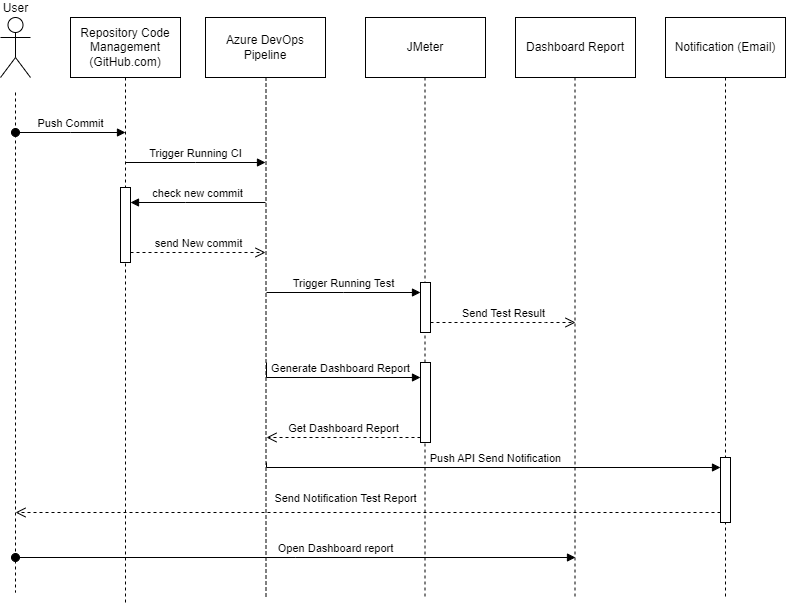

The diagram above was exported from draw.io. Its source (the exported page's mxGraphModel, read from the mxfile embedded in the PNG):
<mxGraphModel dx="1050" dy="573" grid="1" gridSize="10" guides="1" tooltips="1" connect="1" arrows="1" fold="1" page="1" pageScale="1" pageWidth="850" pageHeight="1100" math="0" shadow="0">
  <root>
    <mxCell id="0" />
    <mxCell id="1" parent="0" />
    <mxCell id="gI5EXAUpA90Xy6miUrJ--2" value="User" style="shape=umlActor;verticalLabelPosition=top;verticalAlign=bottom;html=1;labelPosition=center;align=center;" parent="1" vertex="1">
      <mxGeometry x="55" y="30" width="30" height="60" as="geometry" />
    </mxCell>
    <mxCell id="gI5EXAUpA90Xy6miUrJ--10" style="edgeStyle=orthogonalEdgeStyle;rounded=0;orthogonalLoop=1;jettySize=auto;html=1;dashed=1;endArrow=none;endFill=0;" parent="1" source="gI5EXAUpA90Xy6miUrJ--3" edge="1">
      <mxGeometry relative="1" as="geometry">
        <mxPoint x="180" y="615" as="targetPoint" />
        <Array as="points">
          <mxPoint x="180" y="606" />
        </Array>
      </mxGeometry>
    </mxCell>
    <mxCell id="gI5EXAUpA90Xy6miUrJ--3" value="Repository Code Management (GitHub.com)" style="html=1;whiteSpace=wrap;" parent="1" vertex="1">
      <mxGeometry x="125" y="30" width="110" height="60" as="geometry" />
    </mxCell>
    <mxCell id="gI5EXAUpA90Xy6miUrJ--4" value="Azure DevOps Pipeline" style="whiteSpace=wrap;html=1;" parent="1" vertex="1">
      <mxGeometry x="260" y="30" width="120" height="60" as="geometry" />
    </mxCell>
    <mxCell id="gI5EXAUpA90Xy6miUrJ--6" value="JMeter" style="whiteSpace=wrap;html=1;" parent="1" vertex="1">
      <mxGeometry x="420" y="30" width="120" height="60" as="geometry" />
    </mxCell>
    <mxCell id="gI5EXAUpA90Xy6miUrJ--8" value="Notification (Email)" style="whiteSpace=wrap;html=1;" parent="1" vertex="1">
      <mxGeometry x="720" y="30" width="120" height="60" as="geometry" />
    </mxCell>
    <mxCell id="gI5EXAUpA90Xy6miUrJ--9" value="Dashboard Report" style="whiteSpace=wrap;html=1;" parent="1" vertex="1">
      <mxGeometry x="570" y="30" width="120" height="60" as="geometry" />
    </mxCell>
    <mxCell id="gI5EXAUpA90Xy6miUrJ--11" style="edgeStyle=orthogonalEdgeStyle;rounded=0;orthogonalLoop=1;jettySize=auto;html=1;dashed=1;endArrow=none;endFill=0;" parent="1" edge="1">
      <mxGeometry relative="1" as="geometry">
        <mxPoint x="320.5" y="611" as="targetPoint" />
        <mxPoint x="320.5" y="90" as="sourcePoint" />
        <Array as="points">
          <mxPoint x="320" y="345" />
          <mxPoint x="320" y="345" />
        </Array>
      </mxGeometry>
    </mxCell>
    <mxCell id="gI5EXAUpA90Xy6miUrJ--12" style="edgeStyle=orthogonalEdgeStyle;rounded=0;orthogonalLoop=1;jettySize=auto;html=1;dashed=1;endArrow=none;endFill=0;" parent="1" edge="1">
      <mxGeometry relative="1" as="geometry">
        <mxPoint x="479.5" y="611" as="targetPoint" />
        <mxPoint x="479.5" y="90" as="sourcePoint" />
      </mxGeometry>
    </mxCell>
    <mxCell id="gI5EXAUpA90Xy6miUrJ--13" style="edgeStyle=orthogonalEdgeStyle;rounded=0;orthogonalLoop=1;jettySize=auto;html=1;dashed=1;endArrow=none;endFill=0;" parent="1" edge="1">
      <mxGeometry relative="1" as="geometry">
        <mxPoint x="629.5" y="611" as="targetPoint" />
        <mxPoint x="629.5" y="90" as="sourcePoint" />
      </mxGeometry>
    </mxCell>
    <mxCell id="gI5EXAUpA90Xy6miUrJ--14" style="edgeStyle=orthogonalEdgeStyle;rounded=0;orthogonalLoop=1;jettySize=auto;html=1;dashed=1;endArrow=none;endFill=0;" parent="1" edge="1">
      <mxGeometry relative="1" as="geometry">
        <mxPoint x="780" y="611" as="targetPoint" />
        <mxPoint x="780" y="90" as="sourcePoint" />
      </mxGeometry>
    </mxCell>
    <mxCell id="gI5EXAUpA90Xy6miUrJ--15" style="edgeStyle=orthogonalEdgeStyle;rounded=0;orthogonalLoop=1;jettySize=auto;html=1;dashed=1;endArrow=none;endFill=0;" parent="1" edge="1">
      <mxGeometry relative="1" as="geometry">
        <mxPoint x="70" y="605" as="targetPoint" />
        <mxPoint x="70" y="105" as="sourcePoint" />
        <Array as="points">
          <mxPoint x="70" y="105" />
        </Array>
      </mxGeometry>
    </mxCell>
    <mxCell id="gI5EXAUpA90Xy6miUrJ--18" value="Push Commit" style="html=1;verticalAlign=bottom;startArrow=oval;startFill=1;endArrow=block;startSize=8;edgeStyle=elbowEdgeStyle;elbow=vertical;curved=0;rounded=0;" parent="1" edge="1">
      <mxGeometry width="60" relative="1" as="geometry">
        <mxPoint x="70" y="145" as="sourcePoint" />
        <mxPoint x="180" y="145" as="targetPoint" />
      </mxGeometry>
    </mxCell>
    <mxCell id="gI5EXAUpA90Xy6miUrJ--19" value="Trigger Running CI" style="html=1;verticalAlign=bottom;endArrow=block;edgeStyle=elbowEdgeStyle;elbow=vertical;curved=0;rounded=0;" parent="1" edge="1">
      <mxGeometry width="80" relative="1" as="geometry">
        <mxPoint x="180" y="175" as="sourcePoint" />
        <mxPoint x="320" y="175" as="targetPoint" />
      </mxGeometry>
    </mxCell>
    <mxCell id="gI5EXAUpA90Xy6miUrJ--27" value="" style="html=1;points=[];perimeter=orthogonalPerimeter;outlineConnect=0;targetShapes=umlLifeline;portConstraint=eastwest;newEdgeStyle={&quot;edgeStyle&quot;:&quot;elbowEdgeStyle&quot;,&quot;elbow&quot;:&quot;vertical&quot;,&quot;curved&quot;:0,&quot;rounded&quot;:0};" parent="1" vertex="1">
      <mxGeometry x="175" y="200" width="10" height="75" as="geometry" />
    </mxCell>
    <mxCell id="gI5EXAUpA90Xy6miUrJ--28" value="check new commit" style="html=1;verticalAlign=bottom;endArrow=block;edgeStyle=elbowEdgeStyle;elbow=vertical;curved=0;rounded=0;" parent="1" target="gI5EXAUpA90Xy6miUrJ--27" edge="1">
      <mxGeometry relative="1" as="geometry">
        <mxPoint x="320" y="215" as="sourcePoint" />
        <Array as="points">
          <mxPoint x="240" y="215" />
        </Array>
      </mxGeometry>
    </mxCell>
    <mxCell id="gI5EXAUpA90Xy6miUrJ--29" value="send New commit" style="html=1;verticalAlign=bottom;endArrow=open;dashed=1;endSize=8;edgeStyle=elbowEdgeStyle;elbow=vertical;curved=0;rounded=0;" parent="1" source="gI5EXAUpA90Xy6miUrJ--27" edge="1">
      <mxGeometry relative="1" as="geometry">
        <mxPoint x="320" y="265" as="targetPoint" />
      </mxGeometry>
    </mxCell>
    <mxCell id="gI5EXAUpA90Xy6miUrJ--33" value="" style="html=1;points=[];perimeter=orthogonalPerimeter;outlineConnect=0;targetShapes=umlLifeline;portConstraint=eastwest;newEdgeStyle={&quot;edgeStyle&quot;:&quot;elbowEdgeStyle&quot;,&quot;elbow&quot;:&quot;vertical&quot;,&quot;curved&quot;:0,&quot;rounded&quot;:0};" parent="1" vertex="1">
      <mxGeometry x="475" y="295" width="10" height="50" as="geometry" />
    </mxCell>
    <mxCell id="gI5EXAUpA90Xy6miUrJ--34" value="Trigger Running Test" style="html=1;verticalAlign=bottom;endArrow=block;edgeStyle=elbowEdgeStyle;elbow=vertical;curved=0;rounded=0;" parent="1" target="gI5EXAUpA90Xy6miUrJ--33" edge="1">
      <mxGeometry relative="1" as="geometry">
        <mxPoint x="321" y="305" as="sourcePoint" />
      </mxGeometry>
    </mxCell>
    <mxCell id="gI5EXAUpA90Xy6miUrJ--35" value="Send Test Result" style="html=1;verticalAlign=bottom;endArrow=open;dashed=1;endSize=8;edgeStyle=elbowEdgeStyle;elbow=vertical;curved=0;rounded=0;" parent="1" source="gI5EXAUpA90Xy6miUrJ--33" edge="1">
      <mxGeometry relative="1" as="geometry">
        <mxPoint x="630" y="335" as="targetPoint" />
        <Array as="points">
          <mxPoint x="600" y="335" />
        </Array>
      </mxGeometry>
    </mxCell>
    <mxCell id="gI5EXAUpA90Xy6miUrJ--36" value="" style="html=1;points=[];perimeter=orthogonalPerimeter;outlineConnect=0;targetShapes=umlLifeline;portConstraint=eastwest;newEdgeStyle={&quot;edgeStyle&quot;:&quot;elbowEdgeStyle&quot;,&quot;elbow&quot;:&quot;vertical&quot;,&quot;curved&quot;:0,&quot;rounded&quot;:0};" parent="1" vertex="1">
      <mxGeometry x="475" y="375" width="10" height="80" as="geometry" />
    </mxCell>
    <mxCell id="gI5EXAUpA90Xy6miUrJ--37" value="Generate Dashboard Report" style="html=1;verticalAlign=bottom;endArrow=block;edgeStyle=elbowEdgeStyle;elbow=vertical;curved=0;rounded=0;" parent="1" target="gI5EXAUpA90Xy6miUrJ--36" edge="1">
      <mxGeometry x="0.0566" relative="1" as="geometry">
        <mxPoint x="321" y="375" as="sourcePoint" />
        <Array as="points">
          <mxPoint x="420" y="390" />
          <mxPoint x="420" y="380" />
        </Array>
        <mxPoint as="offset" />
      </mxGeometry>
    </mxCell>
    <mxCell id="gI5EXAUpA90Xy6miUrJ--38" value="Get Dashboard Report" style="html=1;verticalAlign=bottom;endArrow=open;dashed=1;endSize=8;edgeStyle=elbowEdgeStyle;elbow=vertical;curved=0;rounded=0;" parent="1" source="gI5EXAUpA90Xy6miUrJ--36" edge="1">
      <mxGeometry relative="1" as="geometry">
        <mxPoint x="321" y="450" as="targetPoint" />
      </mxGeometry>
    </mxCell>
    <mxCell id="gI5EXAUpA90Xy6miUrJ--39" value="" style="html=1;points=[];perimeter=orthogonalPerimeter;outlineConnect=0;targetShapes=umlLifeline;portConstraint=eastwest;newEdgeStyle={&quot;edgeStyle&quot;:&quot;elbowEdgeStyle&quot;,&quot;elbow&quot;:&quot;vertical&quot;,&quot;curved&quot;:0,&quot;rounded&quot;:0};" parent="1" vertex="1">
      <mxGeometry x="775" y="470" width="10" height="65" as="geometry" />
    </mxCell>
    <mxCell id="gI5EXAUpA90Xy6miUrJ--40" value="Push API Send Notification" style="html=1;verticalAlign=bottom;endArrow=block;edgeStyle=elbowEdgeStyle;elbow=vertical;curved=0;rounded=0;" parent="1" target="gI5EXAUpA90Xy6miUrJ--39" edge="1">
      <mxGeometry x="0.0196" relative="1" as="geometry">
        <mxPoint x="321" y="475" as="sourcePoint" />
        <Array as="points">
          <mxPoint x="548" y="480" />
        </Array>
        <mxPoint as="offset" />
      </mxGeometry>
    </mxCell>
    <mxCell id="gI5EXAUpA90Xy6miUrJ--41" value="Send Notification Test Report" style="html=1;verticalAlign=bottom;endArrow=open;dashed=1;endSize=8;edgeStyle=elbowEdgeStyle;elbow=vertical;curved=0;rounded=0;" parent="1" source="gI5EXAUpA90Xy6miUrJ--39" edge="1">
      <mxGeometry x="0.0638" y="-5" relative="1" as="geometry">
        <mxPoint x="70" y="525" as="targetPoint" />
        <mxPoint as="offset" />
      </mxGeometry>
    </mxCell>
    <mxCell id="gI5EXAUpA90Xy6miUrJ--44" value="Open Dashboard report" style="html=1;verticalAlign=bottom;startArrow=oval;startFill=1;endArrow=block;startSize=8;edgeStyle=elbowEdgeStyle;elbow=vertical;curved=0;rounded=0;" parent="1" edge="1">
      <mxGeometry x="0.1429" width="60" relative="1" as="geometry">
        <mxPoint x="70" y="570" as="sourcePoint" />
        <mxPoint x="630" y="570" as="targetPoint" />
        <mxPoint as="offset" />
      </mxGeometry>
    </mxCell>
  </root>
</mxGraphModel>